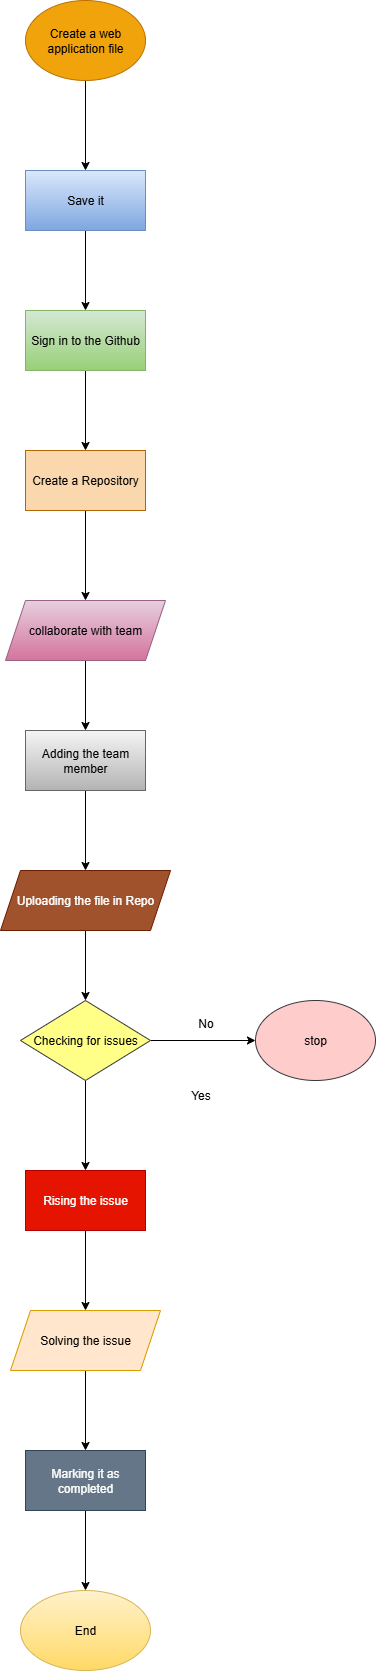

The diagram above was exported from draw.io. Its source (the exported page's mxGraphModel, read from the mxfile embedded in the PNG):
<mxGraphModel dx="1042" dy="562" grid="1" gridSize="10" guides="1" tooltips="1" connect="1" arrows="1" fold="1" page="1" pageScale="1" pageWidth="850" pageHeight="1100" math="0" shadow="0">
  <root>
    <mxCell id="0" />
    <mxCell id="1" parent="0" />
    <mxCell id="hPFi3Ffc2IwBcKlDHCi2-3" value="" style="edgeStyle=orthogonalEdgeStyle;rounded=0;orthogonalLoop=1;jettySize=auto;html=1;" edge="1" parent="1" source="hPFi3Ffc2IwBcKlDHCi2-1" target="hPFi3Ffc2IwBcKlDHCi2-2">
      <mxGeometry relative="1" as="geometry" />
    </mxCell>
    <mxCell id="hPFi3Ffc2IwBcKlDHCi2-1" value="Create a web application file" style="ellipse;whiteSpace=wrap;html=1;fillColor=#f0a30a;fontColor=#000000;strokeColor=#BD7000;" vertex="1" parent="1">
      <mxGeometry x="360" y="50" width="120" height="80" as="geometry" />
    </mxCell>
    <mxCell id="hPFi3Ffc2IwBcKlDHCi2-5" value="" style="edgeStyle=orthogonalEdgeStyle;rounded=0;orthogonalLoop=1;jettySize=auto;html=1;" edge="1" parent="1" source="hPFi3Ffc2IwBcKlDHCi2-2" target="hPFi3Ffc2IwBcKlDHCi2-4">
      <mxGeometry relative="1" as="geometry" />
    </mxCell>
    <mxCell id="hPFi3Ffc2IwBcKlDHCi2-2" value="Save it" style="whiteSpace=wrap;html=1;fillColor=#dae8fc;gradientColor=#7ea6e0;strokeColor=#6c8ebf;" vertex="1" parent="1">
      <mxGeometry x="360" y="220" width="120" height="60" as="geometry" />
    </mxCell>
    <mxCell id="hPFi3Ffc2IwBcKlDHCi2-7" value="" style="edgeStyle=orthogonalEdgeStyle;rounded=0;orthogonalLoop=1;jettySize=auto;html=1;" edge="1" parent="1" source="hPFi3Ffc2IwBcKlDHCi2-4" target="hPFi3Ffc2IwBcKlDHCi2-6">
      <mxGeometry relative="1" as="geometry" />
    </mxCell>
    <mxCell id="hPFi3Ffc2IwBcKlDHCi2-4" value="Sign in to the Github" style="whiteSpace=wrap;html=1;fillColor=#d5e8d4;strokeColor=#82b366;gradientColor=#97d077;" vertex="1" parent="1">
      <mxGeometry x="360" y="360" width="120" height="60" as="geometry" />
    </mxCell>
    <mxCell id="hPFi3Ffc2IwBcKlDHCi2-9" value="" style="edgeStyle=orthogonalEdgeStyle;rounded=0;orthogonalLoop=1;jettySize=auto;html=1;" edge="1" parent="1" source="hPFi3Ffc2IwBcKlDHCi2-6" target="hPFi3Ffc2IwBcKlDHCi2-8">
      <mxGeometry relative="1" as="geometry" />
    </mxCell>
    <mxCell id="hPFi3Ffc2IwBcKlDHCi2-6" value="Create a Repository" style="whiteSpace=wrap;html=1;fillColor=#fad7ac;strokeColor=#b46504;" vertex="1" parent="1">
      <mxGeometry x="360" y="500" width="120" height="60" as="geometry" />
    </mxCell>
    <mxCell id="hPFi3Ffc2IwBcKlDHCi2-11" value="" style="edgeStyle=orthogonalEdgeStyle;rounded=0;orthogonalLoop=1;jettySize=auto;html=1;" edge="1" parent="1" source="hPFi3Ffc2IwBcKlDHCi2-8" target="hPFi3Ffc2IwBcKlDHCi2-10">
      <mxGeometry relative="1" as="geometry" />
    </mxCell>
    <mxCell id="hPFi3Ffc2IwBcKlDHCi2-8" value="collaborate with team" style="shape=parallelogram;perimeter=parallelogramPerimeter;whiteSpace=wrap;html=1;fixedSize=1;fillColor=#e6d0de;gradientColor=#d5739d;strokeColor=#996185;" vertex="1" parent="1">
      <mxGeometry x="340" y="650" width="160" height="60" as="geometry" />
    </mxCell>
    <mxCell id="hPFi3Ffc2IwBcKlDHCi2-13" value="" style="edgeStyle=orthogonalEdgeStyle;rounded=0;orthogonalLoop=1;jettySize=auto;html=1;" edge="1" parent="1" source="hPFi3Ffc2IwBcKlDHCi2-10" target="hPFi3Ffc2IwBcKlDHCi2-12">
      <mxGeometry relative="1" as="geometry" />
    </mxCell>
    <mxCell id="hPFi3Ffc2IwBcKlDHCi2-10" value="Adding the team member" style="whiteSpace=wrap;html=1;fillColor=#f5f5f5;gradientColor=#b3b3b3;strokeColor=#666666;" vertex="1" parent="1">
      <mxGeometry x="360" y="780" width="120" height="60" as="geometry" />
    </mxCell>
    <mxCell id="hPFi3Ffc2IwBcKlDHCi2-15" value="" style="edgeStyle=orthogonalEdgeStyle;rounded=0;orthogonalLoop=1;jettySize=auto;html=1;" edge="1" parent="1" source="hPFi3Ffc2IwBcKlDHCi2-12" target="hPFi3Ffc2IwBcKlDHCi2-14">
      <mxGeometry relative="1" as="geometry" />
    </mxCell>
    <mxCell id="hPFi3Ffc2IwBcKlDHCi2-12" value="Uploading the file in Repo" style="shape=parallelogram;perimeter=parallelogramPerimeter;whiteSpace=wrap;html=1;fixedSize=1;fillColor=#a0522d;fontColor=#ffffff;strokeColor=#6D1F00;" vertex="1" parent="1">
      <mxGeometry x="335" y="920" width="170" height="60" as="geometry" />
    </mxCell>
    <mxCell id="hPFi3Ffc2IwBcKlDHCi2-17" value="" style="edgeStyle=orthogonalEdgeStyle;rounded=0;orthogonalLoop=1;jettySize=auto;html=1;" edge="1" parent="1" source="hPFi3Ffc2IwBcKlDHCi2-14" target="hPFi3Ffc2IwBcKlDHCi2-16">
      <mxGeometry relative="1" as="geometry" />
    </mxCell>
    <mxCell id="hPFi3Ffc2IwBcKlDHCi2-25" value="" style="edgeStyle=orthogonalEdgeStyle;rounded=0;orthogonalLoop=1;jettySize=auto;html=1;" edge="1" parent="1" source="hPFi3Ffc2IwBcKlDHCi2-14" target="hPFi3Ffc2IwBcKlDHCi2-24">
      <mxGeometry relative="1" as="geometry" />
    </mxCell>
    <mxCell id="hPFi3Ffc2IwBcKlDHCi2-14" value="Checking for issues" style="rhombus;whiteSpace=wrap;html=1;fillColor=#ffff88;strokeColor=#36393d;" vertex="1" parent="1">
      <mxGeometry x="355" y="1050" width="130" height="80" as="geometry" />
    </mxCell>
    <mxCell id="hPFi3Ffc2IwBcKlDHCi2-19" value="" style="edgeStyle=orthogonalEdgeStyle;rounded=0;orthogonalLoop=1;jettySize=auto;html=1;" edge="1" parent="1" source="hPFi3Ffc2IwBcKlDHCi2-16" target="hPFi3Ffc2IwBcKlDHCi2-18">
      <mxGeometry relative="1" as="geometry" />
    </mxCell>
    <mxCell id="hPFi3Ffc2IwBcKlDHCi2-16" value="Rising the issue" style="whiteSpace=wrap;html=1;fillColor=#e51400;fontColor=#ffffff;strokeColor=#B20000;" vertex="1" parent="1">
      <mxGeometry x="360" y="1220" width="120" height="60" as="geometry" />
    </mxCell>
    <mxCell id="hPFi3Ffc2IwBcKlDHCi2-21" value="" style="edgeStyle=orthogonalEdgeStyle;rounded=0;orthogonalLoop=1;jettySize=auto;html=1;" edge="1" parent="1" source="hPFi3Ffc2IwBcKlDHCi2-18" target="hPFi3Ffc2IwBcKlDHCi2-20">
      <mxGeometry relative="1" as="geometry" />
    </mxCell>
    <mxCell id="hPFi3Ffc2IwBcKlDHCi2-18" value="Solving the issue" style="shape=parallelogram;perimeter=parallelogramPerimeter;whiteSpace=wrap;html=1;fixedSize=1;fillColor=#ffe6cc;strokeColor=#d79b00;" vertex="1" parent="1">
      <mxGeometry x="345" y="1360" width="150" height="60" as="geometry" />
    </mxCell>
    <mxCell id="hPFi3Ffc2IwBcKlDHCi2-23" value="" style="edgeStyle=orthogonalEdgeStyle;rounded=0;orthogonalLoop=1;jettySize=auto;html=1;" edge="1" parent="1" source="hPFi3Ffc2IwBcKlDHCi2-20" target="hPFi3Ffc2IwBcKlDHCi2-22">
      <mxGeometry relative="1" as="geometry" />
    </mxCell>
    <mxCell id="hPFi3Ffc2IwBcKlDHCi2-20" value="Marking it as completed" style="whiteSpace=wrap;html=1;fillColor=#647687;fontColor=#ffffff;strokeColor=#314354;" vertex="1" parent="1">
      <mxGeometry x="360" y="1500" width="120" height="60" as="geometry" />
    </mxCell>
    <mxCell id="hPFi3Ffc2IwBcKlDHCi2-22" value="End" style="ellipse;whiteSpace=wrap;html=1;fillColor=#fff2cc;gradientColor=#ffd966;strokeColor=#d6b656;" vertex="1" parent="1">
      <mxGeometry x="355" y="1640" width="130" height="80" as="geometry" />
    </mxCell>
    <mxCell id="hPFi3Ffc2IwBcKlDHCi2-24" value="stop" style="ellipse;whiteSpace=wrap;html=1;fillColor=#ffcccc;strokeColor=#36393d;" vertex="1" parent="1">
      <mxGeometry x="590" y="1050" width="120" height="80" as="geometry" />
    </mxCell>
    <mxCell id="hPFi3Ffc2IwBcKlDHCi2-26" value="No" style="text;html=1;align=center;verticalAlign=middle;resizable=0;points=[];autosize=1;strokeColor=none;fillColor=none;" vertex="1" parent="1">
      <mxGeometry x="520" y="1058" width="40" height="30" as="geometry" />
    </mxCell>
    <mxCell id="hPFi3Ffc2IwBcKlDHCi2-27" value="Yes" style="text;html=1;align=center;verticalAlign=middle;resizable=0;points=[];autosize=1;strokeColor=none;fillColor=none;" vertex="1" parent="1">
      <mxGeometry x="515" y="1130" width="40" height="30" as="geometry" />
    </mxCell>
  </root>
</mxGraphModel>